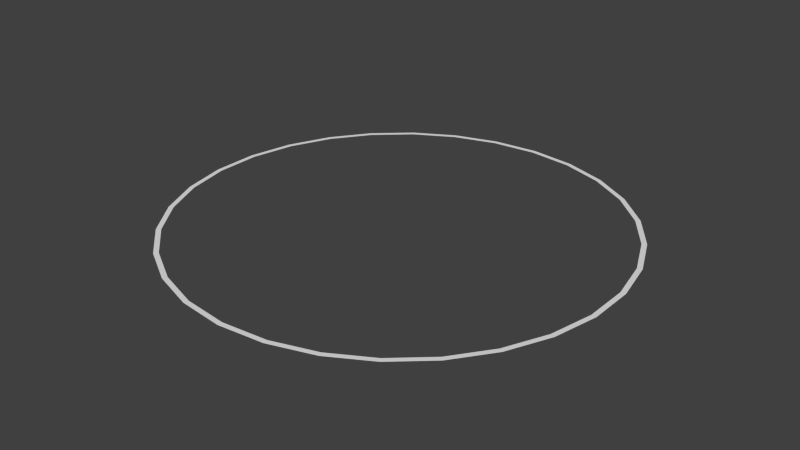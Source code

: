 # Source: ring.blend  (saved by Blender 2.71.0; exported with 4.5.12 LTS)
import bpy
from mathutils import Matrix  # noqa: F401  (used for matrix-valued properties, if any)

bpy.ops.wm.read_factory_settings(use_empty=True)
scene = bpy.context.scene
scene.name = 'Scene'

# ---- collections
col_collection_1 = bpy.data.collections.new('Collection 1'); scene.collection.children.link(col_collection_1)

# ---- world
world_world = bpy.data.worlds.new('World'); scene.world = world_world
world_world.color = (0.05088, 0.05088, 0.05088)
world_world.use_sun_shadow = False
world_world.sun_shadow_jitter_overblur = 0.0
world_world.cycles.sampling_method = 'MANUAL'
world_world.cycles.sample_map_resolution = 256

# ---- meshes
me_circle_001 = bpy.data.meshes.new('Circle.001')
me_circle_001.from_pydata([(5.65e-09, 1.015, 0.0), (-0.2109, 0.9924, 0.0), (-0.4127, 0.9268, 0.0), (-0.5963, 0.8208, 0.0), (-0.754, 0.6789, 0.0), (-0.8786, 0.5073, 0.0), (-0.9649, 0.3135, 0.0), (-1.009, 0.1061, 0.0), (-1.009, -0.1061, 0.0), (-0.9649, -0.3135, 0.0), (-0.8786, -0.5073, 0.0), (-0.754, -0.6789, 0.0), (-0.5963, -0.8208, 0.0), (-0.4127, -0.9268, 0.0), (-0.2109, -0.9924, 0.0), (9.435e-08, -1.015, 0.0), (0.2109, -0.9924, 0.0), (0.4127, -0.9268, 0.0), (0.5963, -0.8208, 0.0), (0.754, -0.6789, 0.0), (0.8786, -0.5073, 0.0), (0.9649, -0.3135, 0.0), (1.009, -0.1061, 0.0), (1.009, 0.1061, 0.0), (0.9649, 0.3135, 0.0), (0.8786, 0.5073, 0.0), (0.754, 0.6789, 0.0), (0.5963, 0.8208, 0.0), (0.4127, 0.9268, 0.0), (0.2109, 0.9924, 0.0), (1.138e-08, 0.9918, 0.0), (-0.2062, 0.9701, 0.0), (-0.4034, 0.906, 0.0), (-0.583, 0.8024, 0.0), (-0.737, 0.6636, 0.0), (-0.8589, 0.4959, 0.0), (-0.9432, 0.3065, 0.0), (-0.9864, 0.1037, 0.0), (-0.9864, -0.1037, 0.0), (-0.9432, -0.3065, 0.0), (-0.8589, -0.4959, 0.0), (-0.737, -0.6636, 0.0), (-0.583, -0.8024, 0.0), (-0.4034, -0.906, 0.0), (-0.2062, -0.9701, 0.0), (9.808e-08, -0.9918, 0.0), (0.2062, -0.9701, 0.0), (0.4034, -0.906, 0.0), (0.583, -0.8024, 0.0), (0.737, -0.6636, 0.0), (0.8589, -0.4959, 0.0), (0.9432, -0.3065, 0.0), (0.9864, -0.1037, 0.0), (0.9864, 0.1037, 0.0), (0.9432, 0.3065, 0.0), (0.8589, 0.4959, 0.0), (0.737, 0.6636, 0.0), (0.583, 0.8024, 0.0), (0.4034, 0.906, 0.0), (0.2062, 0.9701, 0.0)], [], [(28, 29, 59, 58), (17, 18, 48, 47), (6, 7, 37, 36), (26, 27, 57, 56), (4, 5, 35, 34), (15, 16, 46, 45), (24, 25, 55, 54), (2, 3, 33, 32), (13, 14, 44, 43), (22, 23, 53, 52), (0, 1, 31, 30), (11, 12, 42, 41), (20, 21, 51, 50), (9, 10, 40, 39), (29, 0, 30, 59), (18, 19, 49, 48), (7, 8, 38, 37), (27, 28, 58, 57), (16, 17, 47, 46), (5, 6, 36, 35), (25, 26, 56, 55), (3, 4, 34, 33), (14, 15, 45, 44), (23, 24, 54, 53), (1, 2, 32, 31), (12, 13, 43, 42), (21, 22, 52, 51), (10, 11, 41, 40), (19, 20, 50, 49), (8, 9, 39, 38)])
me_circle_001.polygons.foreach_set('use_smooth', [True] * 30)
me_circle_001.use_remesh_preserve_volume = False
me_circle_001.use_remesh_preserve_attributes = False
me_circle_001.use_mirror_vertex_groups = False
me_circle_001.update()

# ---- objects
ob_ring = bpy.data.objects.new('Ring', me_circle_001)

# ---- transforms, parenting, visibility, modifiers, constraints
ob_ring.location = (0.0, 0.0, 0.0)
ob_ring.lineart.crease_threshold = 0.0

# ---- collection membership
col_collection_1.objects.link(ob_ring)

# ---- scene / render settings (as saved in the file)
scene.frame_start = 1; scene.frame_end = 250; scene.frame_set(1)
scene.render.engine = 'BLENDER_EEVEE_NEXT'
scene.render.resolution_percentage = 50
scene.render.dither_intensity = 0.0
scene.cycles.use_denoising = False
scene.cycles.samples = 10
scene.cycles.sampling_pattern = 'TABULATED_SOBOL'
scene.cycles.light_sampling_threshold = 0.0
scene.cycles.use_adaptive_sampling = False
scene.cycles.use_light_tree = False
scene.cycles.blur_glossy = 0.0
scene.cycles.volume_bounces = 1
scene.cycles.pixel_filter_type = 'GAUSSIAN'
scene.cycles.sample_clamp_indirect = 0.0
scene.view_settings.view_transform = 'Standard'
bpy.context.view_layer.update()

# ---- added for rendering (the .blend has no active camera and no usable light): camera, sun
cam_auto = bpy.data.cameras.new('AutoCamera')
cam_auto.lens = 50.0
cam_auto.sensor_width = 36.0
cam_auto.clip_end = 1000.0
ob_auto_camera = bpy.data.objects.new('AutoCamera', cam_auto)
scene.collection.objects.link(ob_auto_camera)
ob_auto_camera.location = (2.64778, -3.17733, 2.11822)
ob_auto_camera.rotation_euler = (1.09748, -7.21219e-08, 0.694738)
scene.camera = ob_auto_camera
light_auto_sun = bpy.data.lights.new('AutoSun', 'SUN')
light_auto_sun.energy = 3.0
light_auto_sun.angle = 0.0523599
ob_auto_sun = bpy.data.objects.new('AutoSun', light_auto_sun)
scene.collection.objects.link(ob_auto_sun)
ob_auto_sun.rotation_euler = (0.872665, 0.174533, 0.523599)
bpy.context.view_layer.update()
